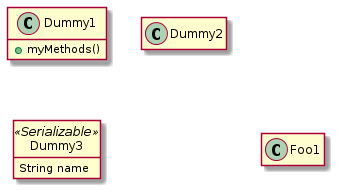

The diagram above was rendered by PlantUML. Its source (embedded in the PNG):
@startuml

class Dummy1 {
  +myMethods()
}

class Dummy2 {
  +hiddenMethod()
}

class Dummy3 <<Serializable>> {
String name
}

hide members
hide <<Serializable>> circle
show Dummy1 methods
show <<Serializable>> fields


class Foo1
class Foo2
Foo2 *-- Foo1
hide Foo2



@enduml